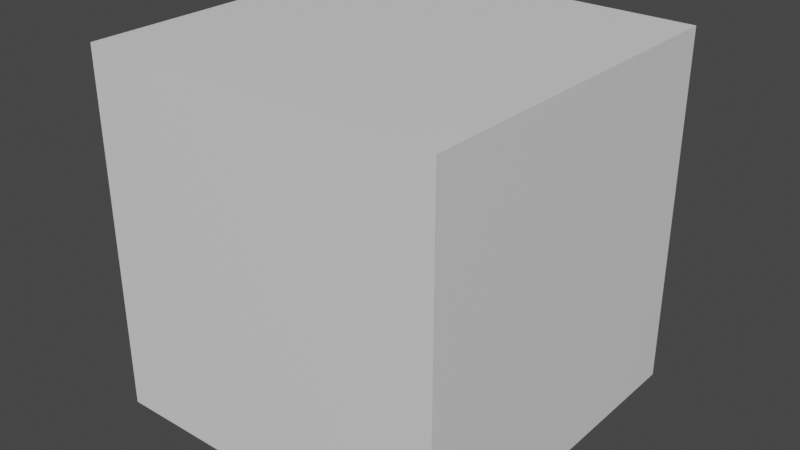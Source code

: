 # Source: 00_all_negative_crop.blend  (saved by Blender 3.4.6; exported with 4.5.12 LTS)
import bpy
from mathutils import Matrix  # noqa: F401  (used for matrix-valued properties, if any)

bpy.ops.wm.read_factory_settings(use_empty=True)
scene = bpy.context.scene
scene.name = 'Scene'

# ---- collections
col_collection = bpy.data.collections.new('Collection'); scene.collection.children.link(col_collection)

# ---- materials (node trees are filled in below, after node groups)
mat_material = bpy.data.materials.new('Material')
mat_material.alpha_threshold = 0.0
mat_material.use_transparent_shadow = False
mat_material.roughness = 0.5
mat_material.line_color = (0.0, 0.0, 0.0, 1.0)

# ---- material node trees
mat_material.use_nodes = True; mat_material.node_tree.nodes.clear()
_N = mat_material.node_tree.nodes; _L = mat_material.node_tree.links
n0 = _N.new('ShaderNodeOutputMaterial'); n0.name = 'Material Output'; n0.location = (300, 300)
n1 = _N.new('ShaderNodeBsdfPrincipled'); n1.name = 'Principled BSDF'; n1.location = (10, 300)
n1.distribution = 'GGX'
n1.subsurface_method = 'RANDOM_WALK_SKIN'
n1.inputs[3].default_value = 1.45
n1.inputs[27].default_value = (0.0, 0.0, 0.0, 1.0)
n1.inputs[28].default_value = 1.0
_L.new(n1.outputs[0], n0.inputs[0])
n0.is_active_output = True

# ---- world
world_world = bpy.data.worlds.new('World'); scene.world = world_world
world_world.use_nodes = True; world_world.node_tree.nodes.clear()
_N = world_world.node_tree.nodes; _L = world_world.node_tree.links
n0 = _N.new('ShaderNodeOutputWorld'); n0.name = 'World Output'; n0.location = (300, 300)
n1 = _N.new('ShaderNodeBackground'); n1.name = 'Background'; n1.location = (10, 300)
n1.inputs[0].default_value = (0.05088, 0.05088, 0.05088, 1.0)
_L.new(n1.outputs[0], n0.inputs[0])
n0.is_active_output = True
world_world.color = (0.05088, 0.05088, 0.05088)
world_world.use_sun_shadow = False
world_world.sun_shadow_jitter_overblur = 0.0

# ---- meshes
me_cube = bpy.data.meshes.new('Cube')
me_cube.from_pydata([(1.0, 1.0, 1.0), (1.0, 1.0, -1.0), (1.0, -1.0, 1.0), (1.0, -1.0, -1.0), (-1.0, 1.0, 1.0), (-1.0, 1.0, -1.0), (-1.0, -1.0, 1.0), (-1.0, -1.0, -1.0)], [], [(0, 4, 6, 2), (3, 2, 6, 7), (7, 6, 4, 5), (5, 1, 3, 7), (1, 0, 2, 3), (5, 4, 0, 1)])
_uv = me_cube.uv_layers.new(name='UVMap')
_uv.uv.foreach_set('vector', [0.625, 0.5, 0.875, 0.5, 0.875, 0.75, 0.625, 0.75, 0.375, 0.75, 0.625, 0.75, 0.625, 1.0, 0.375, 1.0, 0.375, 0.0, 0.625, 0.0, 0.625, 0.25, 0.375, 0.25, 0.125, 0.5, 0.375, 0.5, 0.375, 0.75, 0.125, 0.75, 0.375, 0.5, 0.625, 0.5, 0.625, 0.75, 0.375, 0.75, 0.375, 0.25, 0.625, 0.25, 0.625, 0.5, 0.375, 0.5])
me_cube.materials.append(mat_material)
me_cube.use_mirror_vertex_groups = False
me_cube.update()

# ---- objects
ob_cube = bpy.data.objects.new('Cube', me_cube)

# ---- transforms, parenting, visibility, modifiers, constraints
ob_cube.location = (0.0, 4.0, 0.0)
ob_cube.lock_rotations_4d = False
ob_cube.empty_display_type = 'ARROWS'
ob_cube.lineart.crease_threshold = 0.0

# ---- collection membership
col_collection.objects.link(ob_cube)

# ---- scene / render settings (as saved in the file)
scene.frame_start = 1; scene.frame_end = 250; scene.frame_set(0)
scene.render.engine = 'BLENDER_EEVEE_NEXT'
scene.cycles.sampling_pattern = 'TABULATED_SOBOL'
scene.cycles.use_light_tree = False
scene.view_settings.view_transform = 'Filmic'
bpy.context.view_layer.update()

# ---- added for rendering (the .blend has no active camera and no usable light): camera, sun
cam_auto = bpy.data.cameras.new('AutoCamera')
cam_auto.lens = 50.0
cam_auto.sensor_width = 36.0
cam_auto.clip_end = 1000.0
ob_auto_camera = bpy.data.objects.new('AutoCamera', cam_auto)
scene.collection.objects.link(ob_auto_camera)
ob_auto_camera.location = (3.20507, 0.153913, 2.56406)
ob_auto_camera.rotation_euler = (1.09748, -7.21219e-08, 0.694738)
scene.camera = ob_auto_camera
light_auto_sun = bpy.data.lights.new('AutoSun', 'SUN')
light_auto_sun.energy = 3.0
light_auto_sun.angle = 0.0523599
ob_auto_sun = bpy.data.objects.new('AutoSun', light_auto_sun)
scene.collection.objects.link(ob_auto_sun)
ob_auto_sun.rotation_euler = (0.872665, 0.174533, 0.523599)
bpy.context.view_layer.update()
